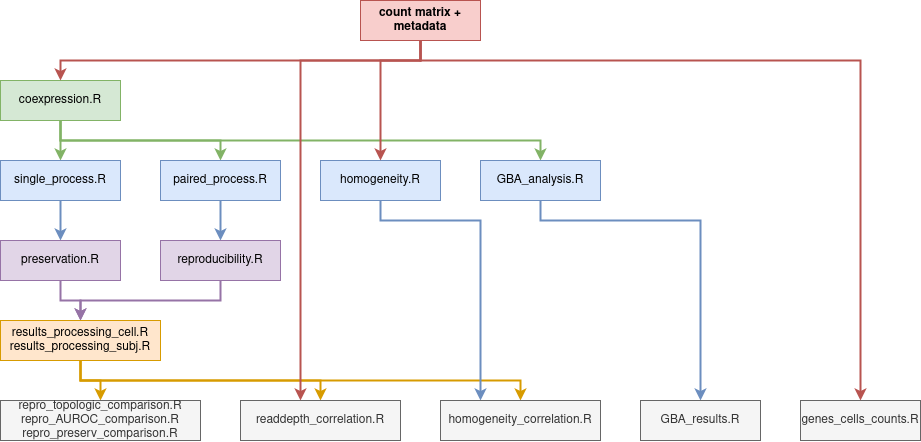

The diagram above was exported from draw.io. Its source (the exported page's mxGraphModel, read from the mxfile embedded in the PNG):
<mxGraphModel dx="1208" dy="688" grid="1" gridSize="10" guides="1" tooltips="1" connect="1" arrows="1" fold="1" page="1" pageScale="1" pageWidth="850" pageHeight="1100" math="0" shadow="0">
  <root>
    <mxCell id="0" />
    <mxCell id="1" parent="0" />
    <mxCell id="H-xtPnfJ9h-KAtGVaDlq-17" style="edgeStyle=orthogonalEdgeStyle;rounded=0;orthogonalLoop=1;jettySize=auto;html=1;entryX=0.5;entryY=0;entryDx=0;entryDy=0;strokeWidth=2;fillColor=#d5e8d4;strokeColor=#82b366;" edge="1" parent="1" source="H-xtPnfJ9h-KAtGVaDlq-1" target="H-xtPnfJ9h-KAtGVaDlq-2">
      <mxGeometry relative="1" as="geometry" />
    </mxCell>
    <mxCell id="H-xtPnfJ9h-KAtGVaDlq-18" style="edgeStyle=orthogonalEdgeStyle;rounded=0;orthogonalLoop=1;jettySize=auto;html=1;exitX=0.5;exitY=1;exitDx=0;exitDy=0;entryX=0.5;entryY=0;entryDx=0;entryDy=0;strokeWidth=2;fillColor=#d5e8d4;strokeColor=#82b366;" edge="1" parent="1" source="H-xtPnfJ9h-KAtGVaDlq-1" target="H-xtPnfJ9h-KAtGVaDlq-3">
      <mxGeometry relative="1" as="geometry" />
    </mxCell>
    <mxCell id="H-xtPnfJ9h-KAtGVaDlq-19" style="edgeStyle=orthogonalEdgeStyle;rounded=0;orthogonalLoop=1;jettySize=auto;html=1;exitX=0.5;exitY=1;exitDx=0;exitDy=0;entryX=0.5;entryY=0;entryDx=0;entryDy=0;strokeWidth=2;fillColor=#d5e8d4;strokeColor=#82b366;" edge="1" parent="1" source="H-xtPnfJ9h-KAtGVaDlq-1" target="H-xtPnfJ9h-KAtGVaDlq-4">
      <mxGeometry relative="1" as="geometry" />
    </mxCell>
    <mxCell id="H-xtPnfJ9h-KAtGVaDlq-1" value="coexpression.R" style="rounded=0;whiteSpace=wrap;html=1;fillColor=#d5e8d4;strokeColor=#82b366;" vertex="1" parent="1">
      <mxGeometry x="80" y="80" width="120" height="40" as="geometry" />
    </mxCell>
    <mxCell id="H-xtPnfJ9h-KAtGVaDlq-20" style="edgeStyle=orthogonalEdgeStyle;rounded=0;orthogonalLoop=1;jettySize=auto;html=1;entryX=0.5;entryY=0;entryDx=0;entryDy=0;strokeWidth=2;fillColor=#dae8fc;strokeColor=#6c8ebf;" edge="1" parent="1" source="H-xtPnfJ9h-KAtGVaDlq-2" target="H-xtPnfJ9h-KAtGVaDlq-5">
      <mxGeometry relative="1" as="geometry" />
    </mxCell>
    <mxCell id="H-xtPnfJ9h-KAtGVaDlq-2" value="single_process.R" style="rounded=0;whiteSpace=wrap;html=1;fillColor=#dae8fc;strokeColor=#6c8ebf;" vertex="1" parent="1">
      <mxGeometry x="80" y="160" width="120" height="40" as="geometry" />
    </mxCell>
    <mxCell id="H-xtPnfJ9h-KAtGVaDlq-21" style="edgeStyle=orthogonalEdgeStyle;rounded=0;orthogonalLoop=1;jettySize=auto;html=1;entryX=0.5;entryY=0;entryDx=0;entryDy=0;strokeWidth=2;fillColor=#dae8fc;strokeColor=#6c8ebf;" edge="1" parent="1" source="H-xtPnfJ9h-KAtGVaDlq-3" target="H-xtPnfJ9h-KAtGVaDlq-6">
      <mxGeometry relative="1" as="geometry" />
    </mxCell>
    <mxCell id="H-xtPnfJ9h-KAtGVaDlq-3" value="paired_process.R" style="rounded=0;whiteSpace=wrap;html=1;fillColor=#dae8fc;strokeColor=#6c8ebf;" vertex="1" parent="1">
      <mxGeometry x="240" y="160" width="120" height="40" as="geometry" />
    </mxCell>
    <mxCell id="H-xtPnfJ9h-KAtGVaDlq-33" style="edgeStyle=orthogonalEdgeStyle;rounded=0;orthogonalLoop=1;jettySize=auto;html=1;entryX=0.5;entryY=0;entryDx=0;entryDy=0;strokeWidth=2;fillColor=#dae8fc;strokeColor=#6c8ebf;" edge="1" parent="1" source="H-xtPnfJ9h-KAtGVaDlq-4" target="H-xtPnfJ9h-KAtGVaDlq-15">
      <mxGeometry relative="1" as="geometry">
        <Array as="points">
          <mxPoint x="620" y="220" />
          <mxPoint x="780" y="220" />
        </Array>
      </mxGeometry>
    </mxCell>
    <mxCell id="H-xtPnfJ9h-KAtGVaDlq-4" value="GBA_analysis.R" style="rounded=0;whiteSpace=wrap;html=1;fillColor=#dae8fc;strokeColor=#6c8ebf;" vertex="1" parent="1">
      <mxGeometry x="560" y="160" width="120" height="40" as="geometry" />
    </mxCell>
    <mxCell id="H-xtPnfJ9h-KAtGVaDlq-22" style="edgeStyle=orthogonalEdgeStyle;rounded=0;orthogonalLoop=1;jettySize=auto;html=1;entryX=0.5;entryY=0;entryDx=0;entryDy=0;strokeWidth=2;fillColor=#e1d5e7;strokeColor=#9673a6;" edge="1" parent="1" source="H-xtPnfJ9h-KAtGVaDlq-5" target="H-xtPnfJ9h-KAtGVaDlq-7">
      <mxGeometry relative="1" as="geometry" />
    </mxCell>
    <mxCell id="H-xtPnfJ9h-KAtGVaDlq-5" value="preservation.R" style="rounded=0;whiteSpace=wrap;html=1;fillColor=#e1d5e7;strokeColor=#9673a6;" vertex="1" parent="1">
      <mxGeometry x="80" y="240" width="120" height="40" as="geometry" />
    </mxCell>
    <mxCell id="H-xtPnfJ9h-KAtGVaDlq-23" style="edgeStyle=orthogonalEdgeStyle;rounded=0;orthogonalLoop=1;jettySize=auto;html=1;entryX=0.5;entryY=0;entryDx=0;entryDy=0;strokeWidth=2;fillColor=#e1d5e7;strokeColor=#9673a6;" edge="1" parent="1" source="H-xtPnfJ9h-KAtGVaDlq-6" target="H-xtPnfJ9h-KAtGVaDlq-7">
      <mxGeometry relative="1" as="geometry" />
    </mxCell>
    <mxCell id="H-xtPnfJ9h-KAtGVaDlq-6" value="reproducibility.R" style="rounded=0;whiteSpace=wrap;html=1;fillColor=#e1d5e7;strokeColor=#9673a6;" vertex="1" parent="1">
      <mxGeometry x="240" y="240" width="120" height="40" as="geometry" />
    </mxCell>
    <mxCell id="H-xtPnfJ9h-KAtGVaDlq-24" style="edgeStyle=orthogonalEdgeStyle;rounded=0;orthogonalLoop=1;jettySize=auto;html=1;entryX=0.5;entryY=0;entryDx=0;entryDy=0;strokeWidth=2;fillColor=#ffe6cc;strokeColor=#d79b00;" edge="1" parent="1" source="H-xtPnfJ9h-KAtGVaDlq-7" target="H-xtPnfJ9h-KAtGVaDlq-11">
      <mxGeometry relative="1" as="geometry" />
    </mxCell>
    <mxCell id="H-xtPnfJ9h-KAtGVaDlq-25" style="edgeStyle=orthogonalEdgeStyle;rounded=0;orthogonalLoop=1;jettySize=auto;html=1;exitX=0.5;exitY=1;exitDx=0;exitDy=0;entryX=0.5;entryY=0;entryDx=0;entryDy=0;strokeWidth=2;fillColor=#ffe6cc;strokeColor=#d79b00;" edge="1" parent="1" source="H-xtPnfJ9h-KAtGVaDlq-7" target="H-xtPnfJ9h-KAtGVaDlq-13">
      <mxGeometry relative="1" as="geometry" />
    </mxCell>
    <mxCell id="H-xtPnfJ9h-KAtGVaDlq-26" style="edgeStyle=orthogonalEdgeStyle;rounded=0;orthogonalLoop=1;jettySize=auto;html=1;exitX=0.5;exitY=1;exitDx=0;exitDy=0;entryX=0.5;entryY=0;entryDx=0;entryDy=0;strokeWidth=2;fillColor=#ffe6cc;strokeColor=#d79b00;" edge="1" parent="1" source="H-xtPnfJ9h-KAtGVaDlq-7" target="H-xtPnfJ9h-KAtGVaDlq-16">
      <mxGeometry relative="1" as="geometry" />
    </mxCell>
    <mxCell id="H-xtPnfJ9h-KAtGVaDlq-7" value="&lt;div&gt;results_processing_cell.R&lt;/div&gt;&lt;div&gt;results_processing_subj.R&lt;/div&gt;" style="rounded=0;whiteSpace=wrap;html=1;fillColor=#ffe6cc;strokeColor=#d79b00;" vertex="1" parent="1">
      <mxGeometry x="80" y="320" width="160" height="40" as="geometry" />
    </mxCell>
    <mxCell id="H-xtPnfJ9h-KAtGVaDlq-11" value="&lt;div&gt;repro_topologic_comparison.R&lt;/div&gt;&lt;div&gt;repro_AUROC_comparison.R&lt;/div&gt;&lt;div&gt;repro_preserv_comparison.R&lt;br&gt;&lt;/div&gt;" style="rounded=0;whiteSpace=wrap;html=1;fillColor=#f5f5f5;fontColor=#333333;strokeColor=#666666;" vertex="1" parent="1">
      <mxGeometry x="80" y="400" width="200" height="40" as="geometry" />
    </mxCell>
    <mxCell id="H-xtPnfJ9h-KAtGVaDlq-34" style="edgeStyle=orthogonalEdgeStyle;rounded=0;orthogonalLoop=1;jettySize=auto;html=1;entryX=0.25;entryY=0;entryDx=0;entryDy=0;strokeWidth=2;fillColor=#dae8fc;strokeColor=#6c8ebf;" edge="1" parent="1" source="H-xtPnfJ9h-KAtGVaDlq-12" target="H-xtPnfJ9h-KAtGVaDlq-16">
      <mxGeometry relative="1" as="geometry">
        <Array as="points">
          <mxPoint x="460" y="220" />
          <mxPoint x="560" y="220" />
        </Array>
      </mxGeometry>
    </mxCell>
    <mxCell id="H-xtPnfJ9h-KAtGVaDlq-12" value="homogeneity.R" style="rounded=0;whiteSpace=wrap;html=1;fillColor=#dae8fc;strokeColor=#6c8ebf;" vertex="1" parent="1">
      <mxGeometry x="400" y="160" width="120" height="40" as="geometry" />
    </mxCell>
    <mxCell id="H-xtPnfJ9h-KAtGVaDlq-13" value="readdepth_correlation.R" style="rounded=0;whiteSpace=wrap;html=1;fillColor=#f5f5f5;fontColor=#333333;strokeColor=#666666;" vertex="1" parent="1">
      <mxGeometry x="320" y="400" width="160" height="40" as="geometry" />
    </mxCell>
    <mxCell id="H-xtPnfJ9h-KAtGVaDlq-14" value="genes_cells_counts.R" style="rounded=0;whiteSpace=wrap;html=1;fillColor=#f5f5f5;fontColor=#333333;strokeColor=#666666;" vertex="1" parent="1">
      <mxGeometry x="880" y="400" width="120" height="40" as="geometry" />
    </mxCell>
    <mxCell id="H-xtPnfJ9h-KAtGVaDlq-15" value="GBA_results.R" style="rounded=0;whiteSpace=wrap;html=1;fillColor=#f5f5f5;fontColor=#333333;strokeColor=#666666;" vertex="1" parent="1">
      <mxGeometry x="720" y="400" width="120" height="40" as="geometry" />
    </mxCell>
    <mxCell id="H-xtPnfJ9h-KAtGVaDlq-16" value="homogeneity_correlation.R" style="rounded=0;whiteSpace=wrap;html=1;fillColor=#f5f5f5;fontColor=#333333;strokeColor=#666666;" vertex="1" parent="1">
      <mxGeometry x="520" y="400" width="160" height="40" as="geometry" />
    </mxCell>
    <mxCell id="H-xtPnfJ9h-KAtGVaDlq-29" style="edgeStyle=orthogonalEdgeStyle;rounded=0;orthogonalLoop=1;jettySize=auto;html=1;entryX=0.5;entryY=0;entryDx=0;entryDy=0;fillColor=#f8cecc;strokeColor=#b85450;strokeWidth=2;" edge="1" parent="1" source="H-xtPnfJ9h-KAtGVaDlq-27" target="H-xtPnfJ9h-KAtGVaDlq-1">
      <mxGeometry relative="1" as="geometry">
        <Array as="points">
          <mxPoint x="500" y="60" />
          <mxPoint x="140" y="60" />
        </Array>
      </mxGeometry>
    </mxCell>
    <mxCell id="H-xtPnfJ9h-KAtGVaDlq-30" style="edgeStyle=orthogonalEdgeStyle;rounded=0;orthogonalLoop=1;jettySize=auto;html=1;exitX=0.5;exitY=1;exitDx=0;exitDy=0;fillColor=#f8cecc;strokeColor=#b85450;strokeWidth=2;" edge="1" parent="1" source="H-xtPnfJ9h-KAtGVaDlq-27">
      <mxGeometry relative="1" as="geometry">
        <mxPoint x="380" y="400" as="targetPoint" />
        <Array as="points">
          <mxPoint x="500" y="60" />
          <mxPoint x="380" y="60" />
          <mxPoint x="380" y="400" />
        </Array>
      </mxGeometry>
    </mxCell>
    <mxCell id="H-xtPnfJ9h-KAtGVaDlq-31" style="edgeStyle=orthogonalEdgeStyle;rounded=0;orthogonalLoop=1;jettySize=auto;html=1;entryX=0.5;entryY=0;entryDx=0;entryDy=0;fillColor=#f8cecc;strokeColor=#b85450;strokeWidth=2;" edge="1" parent="1" source="H-xtPnfJ9h-KAtGVaDlq-27" target="H-xtPnfJ9h-KAtGVaDlq-12">
      <mxGeometry relative="1" as="geometry">
        <Array as="points">
          <mxPoint x="500" y="60" />
          <mxPoint x="460" y="60" />
        </Array>
      </mxGeometry>
    </mxCell>
    <mxCell id="H-xtPnfJ9h-KAtGVaDlq-32" style="edgeStyle=orthogonalEdgeStyle;rounded=0;orthogonalLoop=1;jettySize=auto;html=1;entryX=0.5;entryY=0;entryDx=0;entryDy=0;fillColor=#f8cecc;strokeColor=#b85450;strokeWidth=2;" edge="1" parent="1" source="H-xtPnfJ9h-KAtGVaDlq-27" target="H-xtPnfJ9h-KAtGVaDlq-14">
      <mxGeometry relative="1" as="geometry">
        <Array as="points">
          <mxPoint x="500" y="60" />
          <mxPoint x="940" y="60" />
        </Array>
      </mxGeometry>
    </mxCell>
    <mxCell id="H-xtPnfJ9h-KAtGVaDlq-27" value="&lt;b&gt;count matrix + metadata&lt;/b&gt;" style="rounded=0;whiteSpace=wrap;html=1;fillColor=#f8cecc;strokeColor=#b85450;" vertex="1" parent="1">
      <mxGeometry x="440" width="120" height="40" as="geometry" />
    </mxCell>
  </root>
</mxGraphModel>